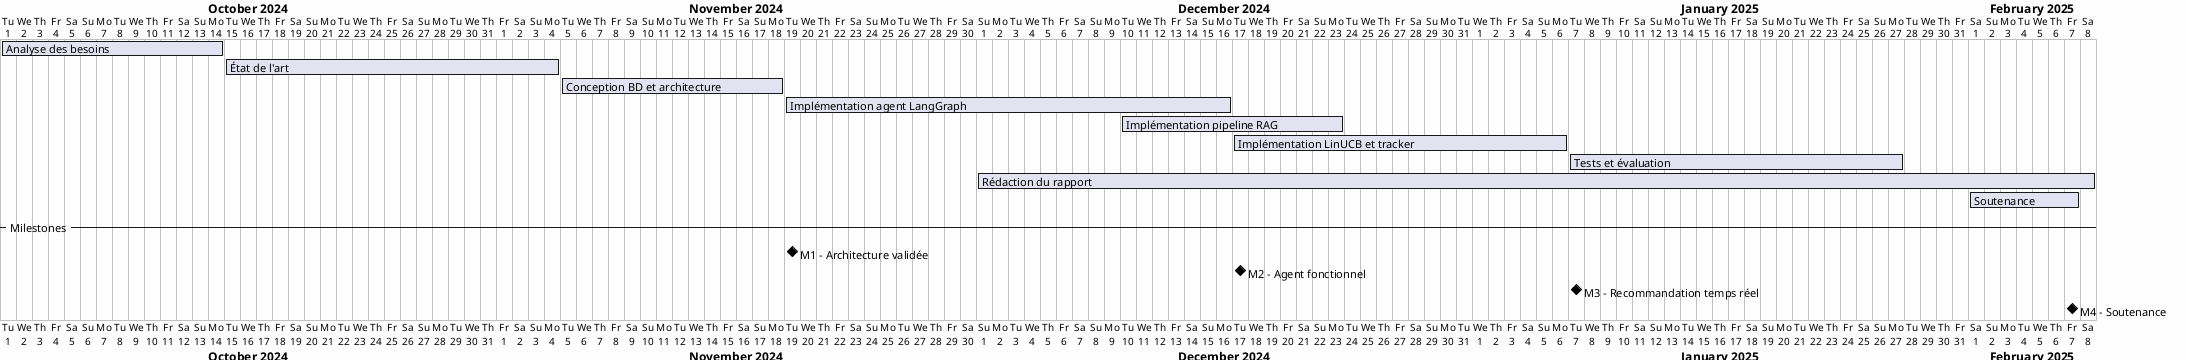

The diagram above was rendered by PlantUML. Its source (embedded in the PNG):
@startgantt
skinparam backgroundColor #FEFEFE
skinparam defaultFontName "Arial"

Project starts 2024-10-01

[Analyse des besoins] starts 2024-10-01 and lasts 14 days
[État de l'art] starts 2024-10-15 and lasts 21 days
[Conception BD et architecture] starts 2024-11-05 and lasts 14 days

[Implémentation agent LangGraph] starts 2024-11-19 and lasts 28 days
[Implémentation pipeline RAG] starts 2024-12-10 and lasts 14 days
[Implémentation LinUCB et tracker] starts 2024-12-17 and lasts 21 days

[Tests et évaluation] starts 2025-01-07 and lasts 21 days
[Rédaction du rapport] starts 2024-12-01 and lasts 70 days
[Soutenance] starts 2025-02-01 and lasts 7 days

-- Milestones --
[M1 - Architecture validée] happens at 2024-11-19
[M2 - Agent fonctionnel] happens at 2024-12-17
[M3 - Recommandation temps réel] happens at 2025-01-07
[M4 - Soutenance] happens at 2025-02-07

@endgantt